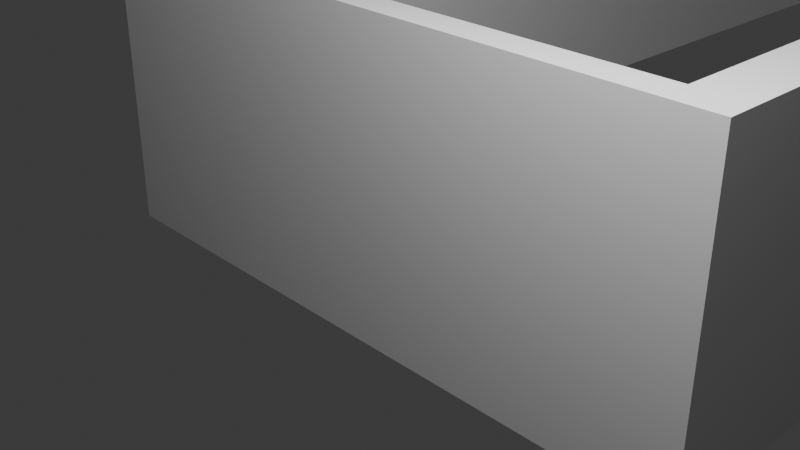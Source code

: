 # Source: LVL_02.blend  (saved by Blender 5.1.30; exported with 4.5.12 LTS)
import bpy
from mathutils import Matrix  # noqa: F401  (used for matrix-valued properties, if any)

bpy.ops.wm.read_factory_settings(use_empty=True)
scene = bpy.context.scene
scene.name = 'Scene'

# ---- collections
col_collection = bpy.data.collections.new('Collection'); scene.collection.children.link(col_collection)

# ---- world
world_world = bpy.data.worlds.new('World'); scene.world = world_world
world_world.use_nodes = True; world_world.node_tree.nodes.clear()
_N = world_world.node_tree.nodes; _L = world_world.node_tree.links
n0 = _N.new('ShaderNodeOutputWorld'); n0.name = 'World Output'; n0.location = (200, 100)
n1 = _N.new('ShaderNodeBackground'); n1.name = 'Background'; n1.location = (-200, 100)
n1.inputs[0].default_value = (0.05088, 0.05088, 0.05088, 1.0)
_L.new(n1.outputs[0], n0.inputs[0])
n0.is_active_output = True
world_world.color = (0.05088, 0.05088, 0.05088)
world_world.sun_shadow_jitter_overblur = 0.0

# ---- cameras
cam_camera = bpy.data.cameras.new('Camera')
cam_camera.clip_end = 100.0
cam_camera.ortho_scale = 7.314

# ---- lights
light_light = bpy.data.lights.new('Light', 'POINT')
light_light.energy = 1000.0
light_light.shadow_soft_size = 1.283

# ---- meshes
me_cube_005 = bpy.data.meshes.new('Cube.005')
me_cube_005.from_pydata([(-1.811, -1.507, 0.008549), (-1.811, -1.507, 2.819), (-1.811, 12.0, 0.008549), (-1.349, -1.507, 0.008549), (-1.349, -1.507, 2.819), (-1.349, 12.0, 0.008549), (-1.349, 12.0, 2.819), (-1.811, 12.0, -0.005), (-1.811, 12.0, 2.819), (-1.811, 12.29, -0.005), (-1.811, 12.29, 2.819), (4.507, 12.0, -0.005), (4.507, 12.0, 2.819), (4.507, 12.29, -0.005), (4.507, 12.29, 2.819), (4.045, -1.507, 0.008549), (4.045, -1.507, 2.819), (4.045, 12.0, 0.008549), (4.045, 12.0, 2.819), (4.507, -1.507, 0.008549), (4.507, -1.507, 2.819), (4.507, 12.0, 0.008549), (-1.811, -1.796, -0.005), (-1.811, -1.796, 2.819), (-1.811, -1.507, -0.005), (4.507, -1.796, -0.005), (4.507, -1.796, 2.819), (4.507, -1.507, -0.005), (4.045, 9.172, 0.008549), (4.045, 9.172, 2.819), (4.507, 9.172, 0.008549), (4.507, 9.172, 2.819), (4.045, 10.97, 2.819), (4.507, 10.97, 0.008549), (4.045, 10.97, 0.008549), (4.507, 10.97, 2.819), (4.507, -1.507, 2.052), (4.507, 12.0, 2.052), (4.507, 9.172, 2.052), (4.507, 10.97, 2.052), (4.045, -1.507, 2.052), (4.045, 12.0, 2.052), (4.045, 9.172, 2.052), (4.045, 10.97, 2.052)], [], [(0, 1, 8, 2), (5, 6, 4, 3), (7, 8, 10, 9), (9, 10, 14, 13), (13, 14, 12, 11), (11, 12, 8, 7), (9, 13, 11, 7), (14, 10, 8, 12), (43, 32, 18, 41), (38, 31, 20, 36), (31, 29, 16, 20), (22, 23, 1, 24), (24, 1, 20, 27), (27, 20, 26, 25), (24, 27, 25, 22), (20, 1, 23, 26), (22, 25, 26, 23), (6, 8, 1, 4), (35, 32, 29, 31), (39, 35, 31, 38), (40, 16, 29, 42), (37, 12, 35, 39), (12, 18, 32, 35), (42, 29, 32, 43), (21, 37, 39, 33), (42, 38, 30, 28), (30, 38, 36, 19), (42, 43, 39, 38), (15, 40, 42, 28), (34, 43, 41, 17), (43, 34, 33, 39)])
_k = set([(1, 4), (1, 8), (1, 20), (1, 23), (1, 24), (3, 4), (4, 6), (5, 6), (6, 8), (7, 8), (7, 9), (7, 11), (8, 10), (8, 12), (9, 10), (9, 13), (10, 14), (11, 12), (11, 13), (12, 14), (12, 18), (12, 35), (13, 14), (15, 40), (16, 20), (16, 29), (16, 40), (17, 41), (18, 32), (18, 41), (20, 26), (20, 27), (20, 31), (22, 23), (22, 24), (22, 25), (23, 26), (24, 27), (25, 26), (25, 27), (29, 32), (31, 35)])
me_cube_005.attributes.new('sharp_edge', 'BOOLEAN', 'EDGE').data.foreach_set('value', [ (min(e.vertices), max(e.vertices)) in _k for e in me_cube_005.edges])
_uv = me_cube_005.uv_layers.new(name='UVMap')
_uv.uv.foreach_set('vector', [0.375, 0.0, 0.625, 0.0, 0.625, 0.25, 0.375, 0.25, 0.375, 0.5, 0.625, 0.5, 0.625, 0.75, 0.375, 0.75, 0.375, 0.0, 0.625, 0.0, 0.625, 0.25, 0.375, 0.25, 0.375, 0.25, 0.625, 0.25, 0.625, 0.5, 0.375, 0.5, 0.375, 0.5, 0.625, 0.5, 0.625, 0.75, 0.375, 0.75, 0.375, 0.75, 0.625, 0.75, 0.625, 1.0, 0.375, 1.0, 0.125, 0.5, 0.375, 0.5, 0.375, 0.75, 0.125, 0.75, 0.625, 0.5, 0.875, 0.5, 0.875, 0.75, 0.625, 0.75, 0.5568, 0.2308, 0.625, 0.2308, 0.625, 0.25, 0.5568, 0.25, 0.5568, 0.5524, 0.625, 0.5524, 0.625, 0.75, 0.5568, 0.75, 0.625, 0.5524, 0.875, 0.5524, 0.875, 0.75, 0.625, 0.75, 0.375, 0.0, 0.625, 0.0, 0.625, 0.25, 0.375, 0.25, 0.375, 0.25, 0.625, 0.25, 0.625, 0.5, 0.375, 0.5, 0.375, 0.5, 0.625, 0.5, 0.625, 0.75, 0.375, 0.75, 0.125, 0.5, 0.375, 0.5, 0.375, 0.75, 0.125, 0.75, 0.625, 0.5, 0.875, 0.5, 0.875, 0.75, 0.625, 0.75, 0.125, 0.75, 0.375, 0.75, 0.625, 0.75, 0.875, 0.75, 0.625, 0.5, 0.625, 0.25, 0.625, 0.0, 0.625, 0.75, 0.625, 0.5192, 0.875, 0.5192, 0.875, 0.5524, 0.625, 0.5524, 0.5568, 0.5192, 0.625, 0.5192, 0.625, 0.5524, 0.5568, 0.5524, 0.5568, 0.0, 0.625, 0.0, 0.625, 0.1976, 0.5568, 0.1976, 0.5568, 0.5, 0.625, 0.5, 0.625, 0.5192, 0.5568, 0.5192, 0.625, 0.5, 0.875, 0.5, 0.875, 0.5192, 0.625, 0.5192, 0.5568, 0.1976, 0.625, 0.1976, 0.625, 0.2308, 0.5568, 0.2308, 0.375, 0.5, 0.5568, 0.5, 0.5568, 0.5192, 0.375, 0.5192, 0.5568, 0.1976, 0.5568, 0.5524, 0.375, 0.5524, 0.375, 0.1976, 0.375, 0.5524, 0.5568, 0.5524, 0.5568, 0.75, 0.375, 0.75, 0.5568, 0.1976, 0.5568, 0.2308, 0.5568, 0.5192, 0.5568, 0.5524, 0.375, 0.0, 0.5568, 0.0, 0.5568, 0.1976, 0.375, 0.1976, 0.375, 0.2308, 0.5568, 0.2308, 0.5568, 0.25, 0.375, 0.25, 0.5568, 0.2308, 0.375, 0.2308, 0.375, 0.5192, 0.5568, 0.5192])
me_cube_005.update()
me_cube_005.normals_split_custom_set([tuple(v) for v in zip(*[iter([-1.0, 0.0, 0.0, -1.0, 0.0, 0.0, -1.0, 0.0, 0.0, -1.0, 0.0, 0.0, 1.0, 0.0, 0.0, 1.0, 0.0, 0.0, 1.0, 0.0, 0.0, 1.0, 0.0, 0.0, -1.0, 0.0, 0.0, -1.0, 0.0, 0.0, -1.0, 0.0, 0.0, -1.0, 0.0, 0.0, 0.0, 1.0, 0.0, 0.0, 1.0, 0.0, 0.0, 1.0, 0.0, 0.0, 1.0, 0.0, 1.0, 0.0, 0.0, 1.0, 0.0, 0.0, 1.0, 0.0, 0.0, 1.0, 0.0, 0.0, 0.0, -1.0, 0.0, 0.0, -1.0, 0.0, 0.0, -1.0, 0.0, 0.0, -1.0, 0.0, 0.0, 0.0, -1.0, 0.0, 0.0, -1.0, 0.0, 0.0, -1.0, 0.0, 0.0, -1.0, 0.0, 0.0, 1.0, 0.0, 0.0, 1.0, 0.0, 0.0, 1.0, 0.0, 0.0, 1.0, -1.0, 0.0, 0.0, -1.0, 0.0, 0.0, -1.0, 0.0, 0.0, -1.0, 0.0, 0.0, 1.0, 2.911e-08, 0.0, 1.0, 2.911e-08, 0.0, 1.0, 2.911e-08, 0.0, 1.0, 2.911e-08, 0.0, 0.0, 0.0, 1.0, 0.0, 0.0, 1.0, 0.0, 0.0, 1.0, 0.0, 0.0, 1.0, -1.0, 0.0, 0.0, -1.0, 0.0, 0.0, -1.0, 0.0, 0.0, -1.0, 0.0, 0.0, 0.0, 1.0, 1.319e-08, 0.0, 1.0, 1.319e-08, 0.0, 1.0, 1.319e-08, 0.0, 1.0, 1.319e-08, 1.0, -1.169e-06, -8.444e-08, 1.0, -1.169e-06, -8.444e-08, 1.0, -1.169e-06, -8.444e-08, 1.0, -1.169e-06, -8.444e-08, 0.0, 0.0, -1.0, 0.0, 0.0, -1.0, 0.0, 0.0, -1.0, 0.0, 0.0, -1.0, 0.0, 0.0, 1.0, 0.0, 0.0, 1.0, 0.0, 0.0, 1.0, 0.0, 0.0, 1.0, 0.0, -1.0, 0.0, 0.0, -1.0, 0.0, 0.0, -1.0, 0.0, 0.0, -1.0, 0.0, 0.0, 0.0, 1.0, 0.0, 0.0, 1.0, 0.0, 0.0, 1.0, 0.0, 0.0, 1.0, 0.0, 0.0, 1.0, 0.0, 0.0, 1.0, 0.0, 0.0, 1.0, 0.0, 0.0, 1.0, 1.0, 0.0, 0.0, 1.0, 0.0, 0.0, 1.0, 0.0, 0.0, 1.0, 0.0, 0.0, -1.0, 0.0, 0.0, -1.0, 0.0, 0.0, -1.0, 0.0, 0.0, -1.0, 0.0, 0.0, 1.0, 0.0, 0.0, 1.0, 0.0, 0.0, 1.0, 0.0, 0.0, 1.0, 0.0, 0.0, 0.0, 0.0, 1.0, 0.0, 0.0, 1.0, 0.0, 0.0, 1.0, 0.0, 0.0, 1.0, -1.0, 0.0, 0.0, -1.0, 0.0, 0.0, -1.0, 0.0, 0.0, -1.0, 0.0, 0.0, 1.0, 0.0, 0.0, 1.0, 0.0, 0.0, 1.0, 0.0, 0.0, 1.0, 0.0, 0.0, 0.0, 1.0, 0.0, 0.0, 1.0, 0.0, 0.0, 1.0, 0.0, 0.0, 1.0, 0.0, 1.0, 4.371e-08, -1.167e-07, 1.0, 4.371e-08, -1.167e-07, 1.0, 4.371e-08, -1.167e-07, 1.0, 4.371e-08, -1.167e-07, 0.0, 0.0, -1.0, 0.0, 0.0, -1.0, 0.0, 0.0, -1.0, 0.0, 0.0, -1.0, -1.0, 0.0, 0.0, -1.0, 0.0, 0.0, -1.0, 0.0, 0.0, -1.0, 0.0, 0.0, -1.0, 0.0, 0.0, -1.0, 0.0, 0.0, -1.0, 0.0, 0.0, -1.0, 0.0, 0.0, 0.0, -1.0, 0.0, 0.0, -1.0, 0.0, 0.0, -1.0, 0.0, 0.0, -1.0, 0.0])] * 3)])
me_cube_007 = bpy.data.meshes.new('Cube.007')
me_cube_007.from_pydata([(4.23, 9.592, -0.915), (4.23, 9.592, 1.085), (4.23, 10.63, -0.915), (4.23, 10.63, 1.085), (4.31, 9.592, -0.915), (4.31, 9.592, 1.085), (4.31, 10.63, -0.915), (4.31, 10.63, 1.085)], [], [(0, 1, 3, 2), (2, 3, 7, 6), (6, 7, 5, 4), (4, 5, 1, 0), (2, 6, 4, 0), (7, 3, 1, 5)])
_uv = me_cube_007.uv_layers.new(name='UVMap')
_uv.uv.foreach_set('vector', [0.375, 0.0, 0.625, 0.0, 0.625, 0.25, 0.375, 0.25, 0.375, 0.25, 0.625, 0.25, 0.625, 0.5, 0.375, 0.5, 0.375, 0.5, 0.625, 0.5, 0.625, 0.75, 0.375, 0.75, 0.375, 0.75, 0.625, 0.75, 0.625, 1.0, 0.375, 1.0, 0.125, 0.5, 0.375, 0.5, 0.375, 0.75, 0.125, 0.75, 0.625, 0.5, 0.875, 0.5, 0.875, 0.75, 0.625, 0.75])
me_cube_007.update()
me_cube_008 = bpy.data.meshes.new('Cube.008')
me_cube_008.from_pydata([(-0.4086, -0.543, -1.058), (-0.4086, -0.543, 0.9581), (-0.4086, 0.543, -1.058), (-0.4086, 0.543, 0.9581), (0.4086, -0.543, -1.058), (0.4086, -0.543, 0.9581), (0.4086, 0.543, -1.058), (0.4086, 0.543, 0.9581), (-0.4086, 0.7431, -1.058), (-0.4086, -0.7431, -1.058), (-0.4086, -0.7431, 1.158), (-0.4086, 0.7431, 1.158), (0.4086, 0.7431, 1.158), (0.4086, 0.7431, -1.058), (0.4086, -0.7431, -1.058), (0.4086, -0.7431, 1.158)], [], [(8, 11, 12, 13), (14, 15, 10, 9), (12, 11, 10, 15), (1, 0, 9, 10), (3, 1, 10, 11), (2, 3, 11, 8), (7, 6, 13, 12), (5, 7, 12, 15), (4, 5, 15, 14), (7, 5, 1, 3), (6, 7, 3, 2), (5, 4, 0, 1)])
_uv = me_cube_008.uv_layers.new(name='UVMap')
_uv.uv.foreach_set('vector', [0.375, 0.25, 0.625, 0.25, 0.625, 0.5, 0.375, 0.5, 0.375, 0.75, 0.625, 0.75, 0.625, 1.0, 0.375, 1.0, 0.625, 0.5, 0.875, 0.5, 0.875, 0.75, 0.625, 0.75, 0.6024, 0.02173, 0.3976, 0.02173, 0.375, 0.0, 0.625, 0.0, 0.6024, 0.2283, 0.6024, 0.02173, 0.625, 0.0, 0.625, 0.25, 0.3976, 0.2283, 0.6024, 0.2283, 0.625, 0.25, 0.375, 0.25, 0.6024, 0.5217, 0.3976, 0.5217, 0.375, 0.5, 0.625, 0.5, 0.6024, 0.7283, 0.6024, 0.5217, 0.625, 0.5, 0.625, 0.75, 0.3976, 0.7283, 0.6024, 0.7283, 0.625, 0.75, 0.375, 0.75, 0.6024, 0.5217, 0.6024, 0.7283, 0.6024, 0.02173, 0.6024, 0.2283, 0.3976, 0.5217, 0.6024, 0.5217, 0.6024, 0.2283, 0.3976, 0.2283, 0.6024, 0.7283, 0.3976, 0.7283, 0.3976, 0.02173, 0.6024, 0.02173])
me_cube_008.update()
me_cube_009 = bpy.data.meshes.new('Cube.009')
me_cube_009.from_pydata([(-1.0, -2.002, -1.072), (-1.0, -2.002, 1.617), (-1.0, 1.444, -1.072), (-1.0, 1.444, 1.617), (1.0, -2.002, -1.072), (1.0, -2.002, 1.617), (1.0, 1.444, -1.072), (1.0, 1.444, 1.617)], [], [(0, 1, 3, 2), (2, 3, 7, 6), (6, 7, 5, 4), (4, 5, 1, 0), (2, 6, 4, 0), (7, 3, 1, 5)])
_uv = me_cube_009.uv_layers.new(name='UVMap')
_uv.uv.foreach_set('vector', [0.375, 0.0, 0.625, 0.0, 0.625, 0.25, 0.375, 0.25, 0.375, 0.25, 0.625, 0.25, 0.625, 0.5, 0.375, 0.5, 0.375, 0.5, 0.625, 0.5, 0.625, 0.75, 0.375, 0.75, 0.375, 0.75, 0.625, 0.75, 0.625, 1.0, 0.375, 1.0, 0.125, 0.5, 0.375, 0.5, 0.375, 0.75, 0.125, 0.75, 0.625, 0.5, 0.875, 0.5, 0.875, 0.75, 0.625, 0.75])
me_cube_009.update()
arm_armature = bpy.data.armatures.new('Armature')  # bones are not reproduced

# ---- objects
ob_light = bpy.data.objects.new('Light', light_light)
ob_camera = bpy.data.objects.new('Camera', cam_camera)
ob_lvl_02_walls = bpy.data.objects.new('LVL_02_walls', me_cube_005)
ob_sm_door = bpy.data.objects.new('SM_door', me_cube_007)
ob_sm_doorframe = bpy.data.objects.new('SM_doorframe', me_cube_008)
ob_armature = bpy.data.objects.new('Armature', arm_armature)
ob_world_pos_0 = bpy.data.objects.new('world_pos_0', None)
ob_behind_door_box = bpy.data.objects.new('behind_door_box', me_cube_009)

# ---- transforms, parenting, visibility, modifiers, constraints
ob_light.location = (4.06, -2.896, 5.904)
ob_light.rotation_euler = (0.6503, 0.05522, 1.866)
ob_light.lock_rotations_4d = False
ob_light.empty_display_type = 'ARROWS'
ob_light.color = (0.0, 0.0, 0.0, 0.0)
ob_light.lineart.crease_threshold = 0.0
ob_camera.location = (7.359, -6.926, 4.958)
ob_camera.rotation_euler = (1.109, 0.0, 0.8149)
ob_camera.lock_rotations_4d = False
ob_camera.empty_display_type = 'ARROWS'
ob_camera.color = (0.0, 0.0, 0.0, 0.0)
ob_camera.display_type = 'WIRE'
ob_camera.lineart.crease_threshold = 0.0
ob_lvl_02_walls.location = (0.0, 0.0, 0.0)
ob_sm_door.parent = ob_world_pos_0
ob_sm_door.matrix_parent_inverse = Matrix(((1.0, -0.0, 0.0, -4.045), (-0.0, 1.0, -0.0, -10.11), (0.0, -0.0, 1.0, -1.067), (-0.0, 0.0, -0.0, 1.0)))
ob_sm_door.location = (0.0, 0.0, 0.9236)
ob_sm_doorframe.parent = ob_world_pos_0
ob_sm_doorframe.location = (0.1958, 0.0, 0.0)
ob_armature.parent = ob_world_pos_0
ob_armature.location = (0.2386, 0.4677, -1.059)
ob_world_pos_0.location = (4.172, 10.08, 0.9979)
ob_behind_door_box.location = (5.507, 10.37, 1.067)

# ---- collection membership
col_collection.objects.link(ob_light)
col_collection.objects.link(ob_camera)
col_collection.objects.link(ob_lvl_02_walls)
col_collection.objects.link(ob_sm_door)
col_collection.objects.link(ob_sm_doorframe)
col_collection.objects.link(ob_armature)
col_collection.objects.link(ob_world_pos_0)
col_collection.objects.link(ob_behind_door_box)

# ---- scene / render settings (as saved in the file)
scene.camera = ob_camera
scene.frame_start = 1; scene.frame_end = 25; scene.frame_set(0)
scene.render.engine = 'BLENDER_EEVEE_NEXT'
scene.render.fps = 25
scene.render.bake_bias = 0.0
scene.render.bake_samples = 0
scene.cycles.sampling_pattern = 'TABULATED_SOBOL'
scene.eevee.use_volume_custom_range = False
bpy.context.view_layer.update()
